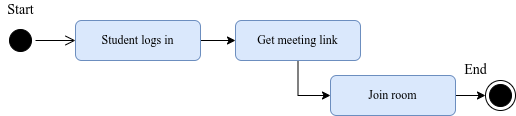

The diagram above was exported from draw.io. Its source (the exported page's mxGraphModel, read from the mxfile embedded in the PNG):
<mxGraphModel dx="868" dy="561" grid="1" gridSize="10" guides="1" tooltips="1" connect="1" arrows="1" fold="1" page="1" pageScale="1" pageWidth="850" pageHeight="1100" math="0" shadow="0">
  <root>
    <mxCell id="0" />
    <mxCell id="1" parent="0" />
    <mxCell id="8b6kmQzAZPEGUDC0LLj7-1" value="" style="ellipse;html=1;shape=startState;fillColor=#000000;strokeColor=#000000;" vertex="1" parent="1">
      <mxGeometry x="100" y="125" width="30" height="30" as="geometry" />
    </mxCell>
    <mxCell id="8b6kmQzAZPEGUDC0LLj7-2" value="" style="edgeStyle=orthogonalEdgeStyle;html=1;verticalAlign=bottom;endArrow=open;endSize=8;strokeColor=#000000;rounded=0;entryX=0;entryY=0.5;entryDx=0;entryDy=0;" edge="1" parent="1" source="8b6kmQzAZPEGUDC0LLj7-1" target="8b6kmQzAZPEGUDC0LLj7-4">
      <mxGeometry relative="1" as="geometry">
        <mxPoint x="155" y="200" as="targetPoint" />
      </mxGeometry>
    </mxCell>
    <mxCell id="8b6kmQzAZPEGUDC0LLj7-3" style="edgeStyle=orthogonalEdgeStyle;rounded=0;orthogonalLoop=1;jettySize=auto;html=1;exitX=1;exitY=0.5;exitDx=0;exitDy=0;entryX=0;entryY=0.5;entryDx=0;entryDy=0;fontFamily=Times New Roman;fontSize=14;strokeColor=#000000;" edge="1" parent="1" source="8b6kmQzAZPEGUDC0LLj7-4" target="8b6kmQzAZPEGUDC0LLj7-6">
      <mxGeometry relative="1" as="geometry" />
    </mxCell>
    <mxCell id="8b6kmQzAZPEGUDC0LLj7-4" value="&lt;font face=&quot;Times New Roman&quot;&gt;Student logs in&lt;/font&gt;" style="rounded=1;whiteSpace=wrap;html=1;fillColor=#dae8fc;strokeColor=#6c8ebf;" vertex="1" parent="1">
      <mxGeometry x="170" y="120" width="125" height="40" as="geometry" />
    </mxCell>
    <mxCell id="8b6kmQzAZPEGUDC0LLj7-5" style="edgeStyle=orthogonalEdgeStyle;rounded=0;orthogonalLoop=1;jettySize=auto;html=1;entryX=0;entryY=0.5;entryDx=0;entryDy=0;fontFamily=Times New Roman;" edge="1" parent="1" source="8b6kmQzAZPEGUDC0LLj7-6" target="8b6kmQzAZPEGUDC0LLj7-8">
      <mxGeometry relative="1" as="geometry" />
    </mxCell>
    <mxCell id="8b6kmQzAZPEGUDC0LLj7-6" value="&lt;font face=&quot;Times New Roman&quot;&gt;Get meeting link&lt;/font&gt;" style="rounded=1;whiteSpace=wrap;html=1;fillColor=#dae8fc;strokeColor=#6c8ebf;" vertex="1" parent="1">
      <mxGeometry x="330" y="120" width="125" height="40" as="geometry" />
    </mxCell>
    <mxCell id="8b6kmQzAZPEGUDC0LLj7-16" style="edgeStyle=orthogonalEdgeStyle;rounded=0;orthogonalLoop=1;jettySize=auto;html=1;exitX=1;exitY=0.5;exitDx=0;exitDy=0;entryX=0;entryY=0.5;entryDx=0;entryDy=0;" edge="1" parent="1" source="8b6kmQzAZPEGUDC0LLj7-8" target="8b6kmQzAZPEGUDC0LLj7-13">
      <mxGeometry relative="1" as="geometry" />
    </mxCell>
    <mxCell id="8b6kmQzAZPEGUDC0LLj7-8" value="&lt;font face=&quot;Times New Roman&quot;&gt;Join room&lt;/font&gt;" style="rounded=1;whiteSpace=wrap;html=1;fillColor=#dae8fc;strokeColor=#6c8ebf;" vertex="1" parent="1">
      <mxGeometry x="425" y="175" width="125" height="40" as="geometry" />
    </mxCell>
    <mxCell id="8b6kmQzAZPEGUDC0LLj7-13" value="" style="ellipse;html=1;shape=endState;fillColor=#000000;strokeColor=#000000;fontFamily=Times New Roman;" vertex="1" parent="1">
      <mxGeometry x="580" y="180" width="30" height="30" as="geometry" />
    </mxCell>
    <mxCell id="8b6kmQzAZPEGUDC0LLj7-14" value="&lt;font style=&quot;font-size: 14px&quot;&gt;Start&lt;/font&gt;" style="text;html=1;align=center;verticalAlign=middle;resizable=0;points=[];autosize=1;strokeColor=none;fillColor=none;fontFamily=Times New Roman;" vertex="1" parent="1">
      <mxGeometry x="95" y="100" width="40" height="20" as="geometry" />
    </mxCell>
    <mxCell id="8b6kmQzAZPEGUDC0LLj7-15" value="&lt;font style=&quot;font-size: 14px&quot;&gt;End&lt;/font&gt;" style="text;html=1;align=center;verticalAlign=middle;resizable=0;points=[];autosize=1;strokeColor=none;fillColor=none;fontFamily=Times New Roman;" vertex="1" parent="1">
      <mxGeometry x="550" y="160" width="40" height="20" as="geometry" />
    </mxCell>
  </root>
</mxGraphModel>